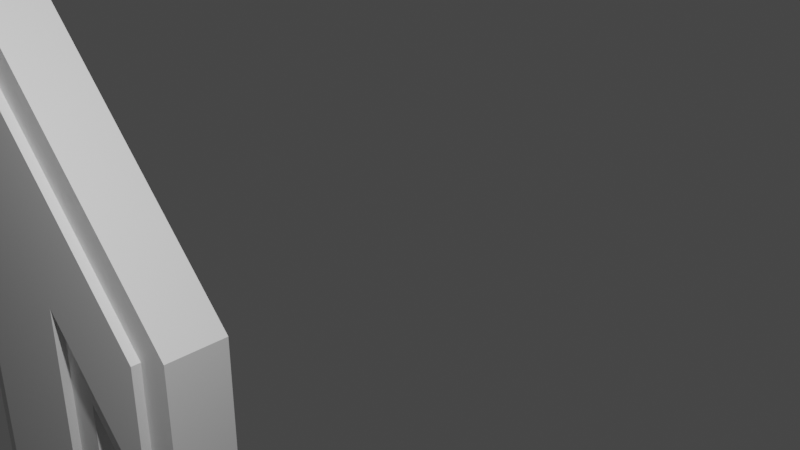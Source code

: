 # Source: arrow.blend  (saved by Blender 2.81.16; exported with 4.5.12 LTS)
import bpy
from mathutils import Matrix  # noqa: F401  (used for matrix-valued properties, if any)

bpy.ops.wm.read_factory_settings(use_empty=True)
scene = bpy.context.scene
scene.name = 'Scene'

# ---- collections
col_collection = bpy.data.collections.new('Collection'); scene.collection.children.link(col_collection)

# ---- materials (node trees are filled in below, after node groups)
mat_main_arrow_color = bpy.data.materials.new('Main Arrow Color')
mat_main_arrow_color.alpha_threshold = 0.0
mat_main_arrow_color.use_transparent_shadow = False
mat_main_arrow_color.line_color = (0.0, 0.0, 0.0, 1.0)
mat_arrow_outline = bpy.data.materials.new('Arrow Outline')
mat_arrow_outline.use_transparent_shadow = False

# ---- material node trees
mat_main_arrow_color.use_nodes = True; mat_main_arrow_color.node_tree.nodes.clear()
_N = mat_main_arrow_color.node_tree.nodes; _L = mat_main_arrow_color.node_tree.links
n0 = _N.new('ShaderNodeOutputMaterial'); n0.name = 'Material Output'; n0.location = (300, 300)
n1 = _N.new('ShaderNodeBsdfPrincipled'); n1.name = 'Principled BSDF'; n1.location = (10, 300)
n1.distribution = 'GGX'
n1.subsurface_method = 'BURLEY'
n1.inputs[2].default_value = 0.4
n1.inputs[3].default_value = 1.45
n1.inputs[27].default_value = (0.0, 0.0, 0.0, 1.0)
n1.inputs[28].default_value = 1.0
_L.new(n1.outputs[0], n0.inputs[0])
n0.is_active_output = True
mat_arrow_outline.use_nodes = True; mat_arrow_outline.node_tree.nodes.clear()
_N = mat_arrow_outline.node_tree.nodes; _L = mat_arrow_outline.node_tree.links
n0 = _N.new('ShaderNodeOutputMaterial'); n0.name = 'Material Output'; n0.location = (300, 300)
n1 = _N.new('ShaderNodeBsdfPrincipled'); n1.name = 'Principled BSDF'; n1.location = (10, 300)
n1.distribution = 'GGX'
n1.subsurface_method = 'BURLEY'
n1.inputs[3].default_value = 1.45
n1.inputs[27].default_value = (0.0, 0.0, 0.0, 1.0)
n1.inputs[28].default_value = 1.0
_L.new(n1.outputs[0], n0.inputs[0])
n0.is_active_output = True

# ---- world
world_world = bpy.data.worlds.new('World'); scene.world = world_world
world_world.use_nodes = True; world_world.node_tree.nodes.clear()
_N = world_world.node_tree.nodes; _L = world_world.node_tree.links
n0 = _N.new('ShaderNodeOutputWorld'); n0.name = 'World Output'; n0.location = (300, 300)
n1 = _N.new('ShaderNodeBackground'); n1.name = 'Background'; n1.location = (10, 300)
n1.inputs[0].default_value = (0.05088, 0.05088, 0.05088, 1.0)
_L.new(n1.outputs[0], n0.inputs[0])
n0.is_active_output = True
world_world.color = (0.05088, 0.05088, 0.05088)
world_world.use_sun_shadow = False
world_world.sun_shadow_jitter_overblur = 0.0

# ---- cameras
cam_camera = bpy.data.cameras.new('Camera')
cam_camera.clip_end = 100.0
cam_camera.ortho_scale = 7.314

# ---- lights
light_light = bpy.data.lights.new('Light', 'POINT')
light_light.transmission_factor = 0.0
light_light.energy = 1000.0
light_light.shadow_soft_size = 0.1
light_light.shadow_maximum_resolution = 0.006
light_light.use_absolute_resolution = True

# ---- meshes
me_cube = bpy.data.meshes.new('Cube')
me_cube.from_pydata([(1.0, 1.0, 2.576), (1.0, -1.0, 2.576), (-0.7, 1.0, 0.8757), (-0.7, 1.0, -0.2757), (-0.7, -1.0, 0.8757), (-0.7, -1.0, -0.2757), (2.7, 1.0, 0.8757), (2.7, 1.0, -0.2757), (2.7, -1.0, 0.8757), (2.7, -1.0, -0.2757), (1.584, 1.0, 0.8404), (0.4161, 1.0, 0.8404), (0.4161, -1.0, 0.8404), (1.584, -1.0, 0.8404), (1.584, 1.0, -2.584), (0.4161, 1.0, -2.584), (0.4161, -1.0, -2.584), (1.584, -1.0, -2.584), (-1.0, -1.0, -1.0), (-1.0, -1.0, 1.0), (1.0, -1.0, 3.0), (3.0, -1.0, 1.0), (3.0, -1.0, -1.0), (0.1161, -1.0, 0.1161), (1.884, -1.0, 0.1161), (0.1161, -1.0, -2.884), (1.884, -1.0, -2.884), (-1.0, 1.0, 1.0), (-1.0, 1.0, -1.0), (1.0, 1.0, 3.0), (3.0, 1.0, 1.0), (3.0, 1.0, -1.0), (0.1161, 1.0, 0.1161), (1.884, 1.0, 0.1161), (1.884, 1.0, -2.884), (0.1161, 1.0, -2.884), (-0.7, 1.333, 0.8757), (-0.7, 1.333, -0.2757), (1.0, 1.333, 2.576), (2.7, 1.333, 0.8757), (2.7, 1.333, -0.2757), (0.4161, 1.333, 0.8404), (1.584, 1.333, 0.8404), (1.584, 1.333, -2.584), (0.4161, 1.333, -2.584), (-0.7, -1.3, -0.2757), (-0.7, -1.3, 0.8757), (1.0, -1.3, 2.576), (2.7, -1.3, 0.8757), (2.7, -1.3, -0.2757), (0.4161, -1.3, 0.8404), (1.584, -1.3, 0.8404), (0.4161, -1.3, -2.584), (1.584, -1.3, -2.584)], [], [(29, 27, 19, 20), (18, 19, 27, 28), (24, 33, 31, 22), (31, 30, 21, 22), (28, 32, 23, 18), (13, 9, 49, 51), (29, 20, 21, 30), (11, 3, 37, 41), (25, 35, 34, 26), (33, 24, 26, 34), (23, 32, 35, 25), (5, 4, 19, 18), (4, 1, 20, 19), (8, 9, 22, 21), (1, 8, 21, 20), (12, 5, 18, 23), (9, 13, 24, 22), (17, 16, 25, 26), (16, 12, 23, 25), (13, 17, 26, 24), (2, 3, 28, 27), (0, 2, 27, 29), (7, 6, 30, 31), (6, 0, 29, 30), (3, 11, 32, 28), (10, 7, 31, 33), (15, 14, 34, 35), (14, 10, 33, 34), (11, 15, 35, 32), (42, 43, 44, 41, 37, 36, 38, 39, 40), (2, 0, 38, 36), (15, 11, 41, 44), (7, 10, 42, 40), (6, 7, 40, 39), (14, 15, 44, 43), (0, 6, 39, 38), (3, 2, 36, 37), (10, 14, 43, 42), (51, 49, 48, 47, 46, 45, 50, 52, 53), (9, 8, 48, 49), (16, 17, 53, 52), (8, 1, 47, 48), (4, 5, 45, 46), (12, 16, 52, 50), (5, 12, 50, 45), (1, 4, 46, 47), (17, 13, 51, 53)])
me_cube.polygons.foreach_set('material_index', [1, 1, 1, 1, 1, 0, 1, 0, 1, 1, 1, 1, 1, 1, 1, 1, 1, 1, 1, 1, 1, 1, 1, 1, 1, 1, 1, 1, 1, 0, 0, 0, 0, 0, 0, 0, 0, 0, 0, 0, 0, 0, 0, 0, 0, 0, 0])
_uv = me_cube.uv_layers.new(name='UVMap')
_uv.uv.foreach_set('vector', [0.625, 0.5, 0.875, 0.5, 0.875, 0.75, 0.625, 0.75, 0.375, 0.0, 0.625, 0.0, 0.625, 0.25, 0.375, 0.25, 0.375, 0.75, 0.375, 0.5, 0.375, 0.5, 0.375, 0.75, 0.375, 0.5, 0.625, 0.5, 0.625, 0.75, 0.375, 0.75, 0.125, 0.5, 0.2645, 0.5, 0.2645, 0.75, 0.125, 0.75, 0.5432, 0.7944, 0.4383, 0.7572, 0.4383, 0.7572, 0.5432, 0.7944, 0.625, 0.5, 0.625, 0.75, 0.625, 0.75, 0.625, 0.5, 0.5432, 0.3858, 0.4383, 0.2772, 0.4383, 0.2772, 0.5432, 0.3858, 0.2645, 0.75, 0.2645, 0.5, 0.375, 0.5, 0.375, 0.75, 0.375, 0.5, 0.375, 0.75, 0.375, 0.75, 0.375, 0.5, 0.2645, 0.75, 0.2645, 0.5, 0.2645, 0.5, 0.2645, 0.75, 0.4383, 0.9697, 0.5914, 0.9706, 0.625, 1.0, 0.375, 1.0, 0.5914, 0.9706, 0.6173, 0.7712, 0.625, 0.75, 0.625, 1.0, 0.5914, 0.7581, 0.4383, 0.7572, 0.375, 0.75, 0.625, 0.75, 0.6173, 0.7712, 0.5914, 0.7581, 0.625, 0.75, 0.625, 0.75, 0.5432, 0.8673, 0.4383, 0.9697, 0.375, 1.0, 0.375, 0.8605, 0.4383, 0.7572, 0.5432, 0.7944, 0.375, 0.75, 0.375, 0.75, 0.3814, 0.7691, 0.3814, 0.8421, 0.375, 0.8605, 0.375, 0.75, 0.3814, 0.8421, 0.5432, 0.8673, 0.375, 0.8605, 0.375, 0.8605, 0.5432, 0.7944, 0.3814, 0.7691, 0.375, 0.75, 0.375, 0.75, 0.5914, 0.2791, 0.4383, 0.2772, 0.375, 0.25, 0.625, 0.25, 0.6173, 0.4792, 0.5914, 0.2791, 0.625, 0.25, 0.625, 0.5, 0.4383, 0.4947, 0.5914, 0.4932, 0.625, 0.5, 0.375, 0.5, 0.5914, 0.4932, 0.6173, 0.4792, 0.625, 0.5, 0.625, 0.5, 0.4383, 0.2772, 0.5432, 0.3858, 0.375, 0.3895, 0.375, 0.25, 0.5432, 0.4603, 0.4383, 0.4947, 0.375, 0.5, 0.375, 0.5, 0.3814, 0.4932, 0.3814, 0.4969, 0.375, 0.5, 0.375, 0.5, 0.3814, 0.4969, 0.5432, 0.4603, 0.375, 0.5, 0.375, 0.5, 0.5432, 0.3858, 0.3814, 0.4932, 0.375, 0.5, 0.375, 0.3895, 0.5432, 0.4603, 0.3814, 0.4969, 0.3814, 0.4932, 0.5432, 0.3858, 0.4383, 0.2772, 0.5914, 0.2791, 0.6173, 0.4792, 0.5914, 0.4932, 0.4383, 0.4947, 0.5914, 0.2791, 0.6173, 0.4792, 0.6173, 0.4792, 0.5914, 0.2791, 0.3814, 0.4932, 0.5432, 0.3858, 0.5432, 0.3858, 0.3814, 0.4932, 0.4383, 0.4947, 0.5432, 0.4603, 0.5432, 0.4603, 0.4383, 0.4947, 0.5914, 0.4932, 0.4383, 0.4947, 0.4383, 0.4947, 0.5914, 0.4932, 0.3814, 0.4969, 0.3814, 0.4932, 0.3814, 0.4932, 0.3814, 0.4969, 0.6173, 0.4792, 0.5914, 0.4932, 0.5914, 0.4932, 0.6173, 0.4792, 0.4383, 0.2772, 0.5914, 0.2791, 0.5914, 0.2791, 0.4383, 0.2772, 0.5432, 0.4603, 0.3814, 0.4969, 0.3814, 0.4969, 0.5432, 0.4603, 0.5432, 0.7944, 0.4383, 0.7572, 0.5914, 0.7581, 0.6173, 0.7712, 0.5914, 0.9706, 0.4383, 0.9697, 0.5432, 0.8673, 0.3814, 0.8421, 0.3814, 0.7691, 0.4383, 0.7572, 0.5914, 0.7581, 0.5914, 0.7581, 0.4383, 0.7572, 0.3814, 0.8421, 0.3814, 0.7691, 0.3814, 0.7691, 0.3814, 0.8421, 0.5914, 0.7581, 0.6173, 0.7712, 0.6173, 0.7712, 0.5914, 0.7581, 0.5914, 0.9706, 0.4383, 0.9697, 0.4383, 0.9697, 0.5914, 0.9706, 0.5432, 0.8673, 0.3814, 0.8421, 0.3814, 0.8421, 0.5432, 0.8673, 0.4383, 0.9697, 0.5432, 0.8673, 0.5432, 0.8673, 0.4383, 0.9697, 0.6173, 0.7712, 0.5914, 0.9706, 0.5914, 0.9706, 0.6173, 0.7712, 0.3814, 0.7691, 0.5432, 0.7944, 0.5432, 0.7944, 0.3814, 0.7691])
me_cube.materials.append(mat_main_arrow_color)
me_cube.materials.append(mat_arrow_outline)
me_cube.use_remesh_preserve_volume = False
me_cube.use_remesh_preserve_attributes = False
me_cube.use_mirror_vertex_groups = False
me_cube.update()

# ---- objects
ob_cube = bpy.data.objects.new('Cube', me_cube)
ob_light = bpy.data.objects.new('Light', light_light)
ob_camera = bpy.data.objects.new('Camera', cam_camera)

# ---- transforms, parenting, visibility, modifiers, constraints
ob_cube.location = (-1.0, 0.01992, 0.0)
ob_cube.scale = (1.0, 0.25, 1.0)
ob_cube.lock_rotations_4d = False
ob_cube.empty_display_type = 'ARROWS'
ob_cube.lineart.crease_threshold = 0.0
ob_light.location = (4.076, -1.229, 5.904)
ob_light.rotation_euler = (0.6503, 0.05522, 1.866)
ob_light.scale = (0.3804, 0.9811, 0.9774)
ob_light.lock_rotations_4d = False
ob_light.empty_display_type = 'ARROWS'
ob_light.color = (0.0, 0.0, 0.0, 0.0)
ob_light.lineart.crease_threshold = 0.0
ob_camera.location = (7.359, -3.212, 4.958)
ob_camera.rotation_euler = (1.109, 0.0, 0.8149)
ob_camera.scale = (0.7096, 0.9553, 0.804)
ob_camera.lock_rotations_4d = False
ob_camera.empty_display_type = 'ARROWS'
ob_camera.color = (0.0, 0.0, 0.0, 0.0)
ob_camera.display_type = 'WIRE'
ob_camera.lineart.crease_threshold = 0.0

# ---- collection membership
col_collection.objects.link(ob_cube)
col_collection.objects.link(ob_light)
col_collection.objects.link(ob_camera)

# ---- scene / render settings (as saved in the file)
scene.camera = ob_camera
scene.frame_start = 1; scene.frame_end = 250; scene.frame_set(1)
scene.render.engine = 'BLENDER_EEVEE_NEXT'
scene.cycles.use_denoising = False
scene.cycles.samples = 128
scene.cycles.sampling_pattern = 'TABULATED_SOBOL'
scene.cycles.use_adaptive_sampling = False
scene.cycles.use_light_tree = False
scene.view_settings.view_transform = 'Filmic'
bpy.context.view_layer.update()
